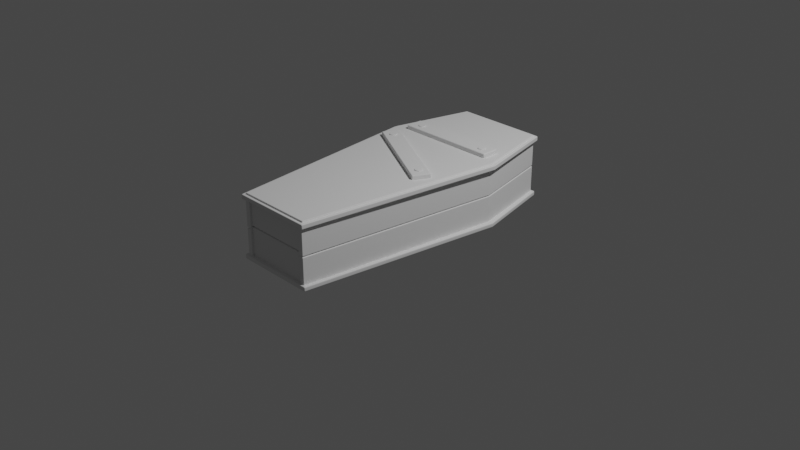 # Source: coffin.blend  (saved by Blender 2.83.20; exported with 4.5.12 LTS)
import bpy
from mathutils import Matrix  # noqa: F401  (used for matrix-valued properties, if any)

bpy.ops.wm.read_factory_settings(use_empty=True)
scene = bpy.context.scene
scene.name = 'Scene'

# ---- collections
col_collection = bpy.data.collections.new('Collection'); scene.collection.children.link(col_collection)
col_coffin = bpy.data.collections.new('Coffin'); scene.collection.children.link(col_coffin)

# ---- node groups
ng_auto_smooth = bpy.data.node_groups.new('Auto Smooth', 'GeometryNodeTree')
_s = ng_auto_smooth.interface.new_socket(name='Geometry', in_out='OUTPUT', socket_type='NodeSocketGeometry')
_s = ng_auto_smooth.interface.new_socket(name='Geometry', in_out='INPUT', socket_type='NodeSocketGeometry')
_s = ng_auto_smooth.interface.new_socket(name='Angle', in_out='INPUT', socket_type='NodeSocketFloat')
_s.subtype = 'ANGLE'
_s.min_value = 0.0
_s.max_value = 3.142
ng_auto_smooth.is_modifier = True
_N = ng_auto_smooth.nodes; _L = ng_auto_smooth.links
n0 = _N.new('NodeGroupOutput'); n0.name = 'Group Output'; n0.location = (480, -100)
n1 = _N.new('NodeGroupInput'); n1.name = 'Group Input'; n1.location = (-420, -300)
n2 = _N.new('NodeGroupInput'); n2.name = 'Group Input.001'; n2.location = (-60, -100)
n3 = _N.new('GeometryNodeSetShadeSmooth'); n3.name = 'Set Shade Smooth'; n3.location = (120, -100)
n3.domain = 'EDGE'
n4 = _N.new('GeometryNodeSetShadeSmooth'); n4.name = 'Set Shade Smooth.001'; n4.location = (300, -100)
n5 = _N.new('GeometryNodeInputMeshEdgeAngle'); n5.name = 'Edge Angle'; n5.location = (-420, -220)
n6 = _N.new('GeometryNodeInputEdgeSmooth'); n6.name = 'Is Edge Smooth'; n6.location = (-60, -160)
n7 = _N.new('GeometryNodeInputShadeSmooth'); n7.name = 'Is Face Smooth'; n7.location = (-240, -340)
n8 = _N.new('FunctionNodeBooleanMath'); n8.name = 'Boolean Math'; n8.location = (-60, -220)
n9 = _N.new('FunctionNodeCompare'); n9.name = 'Compare'; n9.location = (-240, -180)
n9.operation = 'LESS_EQUAL'
_L.new(n5.outputs[0], n9.inputs[0])
_L.new(n4.outputs[0], n0.inputs[0])
_L.new(n1.outputs[1], n9.inputs[1])
_L.new(n9.outputs[0], n8.inputs[0])
_L.new(n7.outputs[0], n8.inputs[1])
_L.new(n2.outputs[0], n3.inputs[0])
_L.new(n6.outputs[0], n3.inputs[1])
_L.new(n3.outputs[0], n4.inputs[0])
_L.new(n8.outputs[0], n3.inputs[2])
n0.is_active_output = True

# ---- world
world_world = bpy.data.worlds.new('World'); scene.world = world_world
world_world.use_nodes = True; world_world.node_tree.nodes.clear()
_N = world_world.node_tree.nodes; _L = world_world.node_tree.links
n0 = _N.new('ShaderNodeOutputWorld'); n0.name = 'World Output'; n0.location = (300, 300)
n1 = _N.new('ShaderNodeBackground'); n1.name = 'Background'; n1.location = (10, 300)
n1.inputs[0].default_value = (0.05088, 0.05088, 0.05088, 1.0)
_L.new(n1.outputs[0], n0.inputs[0])
n0.is_active_output = True
world_world.color = (0.05088, 0.05088, 0.05088)
world_world.use_sun_shadow = False
world_world.sun_shadow_jitter_overblur = 0.0

# ---- cameras
cam_camera = bpy.data.cameras.new('Camera')
cam_camera.clip_end = 100.0
cam_camera.ortho_scale = 7.314

# ---- lights
light_light = bpy.data.lights.new('Light', 'POINT')
light_light.transmission_factor = 0.0
light_light.energy = 1000.0
light_light.shadow_soft_size = 0.1
light_light.shadow_maximum_resolution = 0.006
light_light.use_absolute_resolution = True

# ---- meshes
me_plane_001 = bpy.data.meshes.new('Plane.001')
me_plane_001.from_pydata([(-0.8139, 2.673, 0.006514), (0.8139, 2.673, 0.006514), (-0.8139, 2.673, 1.054), (0.8139, 2.673, 1.054), (-0.8139, 2.577, 1.054), (-0.8139, 2.577, 0.006514), (0.8139, 2.577, 0.006514), (0.8139, 2.577, 1.054), (-0.8139, 2.673, 0.5909), (-0.8139, 2.673, 0.5576), (-0.8139, 2.651, 0.5742), (0.8139, 2.673, 0.5576), (0.8139, 2.673, 0.5909), (0.8139, 2.651, 0.5742), (-0.8139, 2.577, 0.5576), (-0.8139, 2.577, 0.5909), (-0.8139, 2.577, 0.5742), (0.8139, 2.577, 0.5909), (0.8139, 2.577, 0.5576), (0.8139, 2.577, 0.5742)], [], [(2, 8, 15, 4), (3, 2, 4, 7), (0, 1, 6, 5), (1, 11, 18, 6), (8, 2, 3, 12), (12, 3, 7, 17), (5, 6, 18, 14), (15, 17, 7, 4), (9, 0, 5, 14), (9, 14, 16, 10), (10, 16, 15, 8), (12, 17, 19, 13), (13, 19, 18, 11), (17, 15, 16, 19), (19, 16, 14, 18), (8, 12, 13, 10), (10, 13, 11, 9), (0, 9, 11, 1)])
_uv = me_plane_001.uv_layers.new(name='UVMap')
_uv.uv.foreach_set('vector', [0.0, 1.0, 0.0, 0.5184, 0.0, 0.5184, 0.0, 1.0, 1.0, 1.0, 0.0, 1.0, 0.0, 1.0, 1.0, 1.0, 0.0, 0.0, 1.0, 0.0, 1.0, 0.0, 0.0, 0.0, 1.0, 0.0, 1.0, 0.4866, 1.0, 0.4866, 1.0, 0.0, 0.0, 0.5184, 0.0, 1.0, 1.0, 1.0, 1.0, 0.5184, 1.0, 0.5184, 1.0, 1.0, 1.0, 1.0, 1.0, 0.5184, 0.0, 0.0, 1.0, 0.0, 1.0, 0.4866, 0.0, 0.4866, 0.0, 0.5184, 1.0, 0.5184, 1.0, 1.0, 0.0, 1.0, 0.0, 0.4866, 0.0, 0.0, 0.0, 0.0, 0.0, 0.4866, 0.0, 0.4866, 0.0, 0.4866, 0.0, 0.5025, 0.0, 0.5025, 0.0, 0.5025, 0.0, 0.5025, 0.0, 0.5184, 0.0, 0.5184, 1.0, 0.5184, 1.0, 0.5184, 1.0, 0.5025, 1.0, 0.5025, 1.0, 0.5025, 1.0, 0.5025, 1.0, 0.4866, 1.0, 0.4866, 1.0, 0.5184, 0.0, 0.5184, 0.0, 0.5025, 1.0, 0.5025, 1.0, 0.5025, 0.0, 0.5025, 0.0, 0.4866, 1.0, 0.4866, 0.0, 0.5184, 1.0, 0.5184, 1.0, 0.5025, 0.0, 0.5025, 0.0, 0.5025, 1.0, 0.5025, 1.0, 0.4866, 0.0, 0.4866, 0.0, 0.0, 0.0, 0.4866, 1.0, 0.4866, 1.0, 0.0])
me_plane_001.use_remesh_fix_poles = True
me_plane_001.use_remesh_preserve_attributes = False
me_plane_001.use_mirror_vertex_groups = False
me_plane_001.update()
me_plane_002 = bpy.data.meshes.new('Plane.002')
me_plane_002.from_pydata([(-0.7151, -2.723, 0.006514), (0.7151, -2.723, 0.006514), (-0.7151, -2.723, 1.054), (0.7151, -2.723, 1.054), (-0.7151, -2.819, 1.054), (-0.7151, -2.819, 0.006514), (0.7151, -2.819, 0.006514), (0.7151, -2.819, 1.054), (-0.7151, -2.723, 0.5868), (-0.7151, -2.723, 0.5539), (-0.7151, -2.723, 0.5704), (0.7151, -2.723, 0.5539), (0.7151, -2.723, 0.5868), (0.7151, -2.723, 0.5704), (-0.7151, -2.819, 0.5539), (-0.7151, -2.819, 0.5868), (-0.7151, -2.768, 0.5704), (0.7151, -2.819, 0.5868), (0.7151, -2.819, 0.5539), (0.7151, -2.768, 0.5704)], [], [(2, 8, 15, 4), (3, 2, 4, 7), (0, 1, 6, 5), (1, 11, 18, 6), (8, 2, 3, 12), (12, 3, 7, 17), (5, 6, 18, 14), (15, 17, 7, 4), (9, 0, 5, 14), (9, 14, 16, 10), (10, 16, 15, 8), (12, 17, 19, 13), (13, 19, 18, 11), (17, 15, 16, 19), (19, 16, 14, 18), (8, 12, 13, 10), (10, 13, 11, 9), (0, 9, 11, 1)])
_uv = me_plane_002.uv_layers.new(name='UVMap')
_uv.uv.foreach_set('vector', [0.0, 1.0, 0.0, 0.5539, 0.0, 0.5539, 0.0, 1.0, 1.0, 1.0, 0.0, 1.0, 0.0, 1.0, 1.0, 1.0, 0.0, 0.0, 1.0, 0.0, 1.0, 0.0, 0.0, 0.0, 1.0, 0.0, 1.0, 0.5225, 1.0, 0.5225, 1.0, 0.0, 0.0, 0.5539, 0.0, 1.0, 1.0, 1.0, 1.0, 0.5539, 1.0, 0.5539, 1.0, 1.0, 1.0, 1.0, 1.0, 0.5539, 0.0, 0.0, 1.0, 0.0, 1.0, 0.5225, 0.0, 0.5225, 0.0, 0.5539, 1.0, 0.5539, 1.0, 1.0, 0.0, 1.0, 0.0, 0.5225, 0.0, 0.0, 0.0, 0.0, 0.0, 0.5225, 0.0, 0.5225, 0.0, 0.5225, 0.0, 0.5382, 0.0, 0.5382, 0.0, 0.5382, 0.0, 0.5382, 0.0, 0.5539, 0.0, 0.5539, 1.0, 0.5539, 1.0, 0.5539, 1.0, 0.5382, 1.0, 0.5382, 1.0, 0.5382, 1.0, 0.5382, 1.0, 0.5225, 1.0, 0.5225, 1.0, 0.5539, 0.0, 0.5539, 0.0, 0.5382, 1.0, 0.5382, 1.0, 0.5382, 0.0, 0.5382, 0.0, 0.5225, 1.0, 0.5225, 0.0, 0.5539, 1.0, 0.5539, 1.0, 0.5382, 0.0, 0.5382, 0.0, 0.5382, 1.0, 0.5382, 1.0, 0.5225, 0.0, 0.5225, 0.0, 0.0, 0.0, 0.5225, 1.0, 0.5225, 1.0, 0.0])
me_plane_002.use_remesh_fix_poles = True
me_plane_002.use_remesh_preserve_attributes = False
me_plane_002.use_mirror_vertex_groups = False
me_plane_002.update()
me_plane_005 = bpy.data.meshes.new('Plane.005')
me_plane_005.from_pydata([(-1.001, 1.156, 1.172), (1.001, 1.156, 1.172), (-1.001, 1.508, 1.172), (1.001, 1.508, 1.172), (-1.001, 1.508, 1.262), (-1.001, 1.156, 1.262), (1.001, 1.156, 1.262), (1.001, 1.508, 1.262)], [], [(0, 2, 3, 1), (5, 6, 7, 4), (3, 2, 4, 7), (0, 1, 6, 5), (1, 3, 7, 6), (2, 0, 5, 4)])
me_plane_005.polygons.foreach_set('use_smooth', [True] * 6)
_uv = me_plane_005.uv_layers.new(name='UVMap')
_uv.uv.foreach_set('vector', [0.0, 0.0, 0.0, 1.0, 1.0, 1.0, 1.0, 0.0, 0.0, 0.0, 1.0, 0.0, 1.0, 1.0, 0.0, 1.0, 1.0, 1.0, 0.0, 1.0, 0.0, 1.0, 1.0, 1.0, 0.0, 0.0, 1.0, 0.0, 1.0, 0.0, 0.0, 0.0, 1.0, 0.0, 1.0, 1.0, 1.0, 1.0, 1.0, 0.0, 0.0, 1.0, 0.0, 0.0, 0.0, 0.0, 0.0, 1.0])
me_plane_005.use_remesh_fix_poles = True
me_plane_005.use_remesh_preserve_attributes = False
me_plane_005.use_mirror_vertex_groups = False
me_plane_005.update()
me_plane_006 = bpy.data.meshes.new('Plane.006')
me_plane_006.from_pydata([(-1.088, 0.5712, 1.172), (0.7977, -0.453, 1.172), (-0.9202, 0.8802, 1.172), (0.9655, -0.144, 1.172), (-0.9202, 0.8802, 1.262), (-1.088, 0.5712, 1.262), (0.7977, -0.453, 1.262), (0.9655, -0.144, 1.262)], [], [(0, 2, 3, 1), (5, 6, 7, 4), (3, 2, 4, 7), (0, 1, 6, 5), (1, 3, 7, 6), (2, 0, 5, 4)])
me_plane_006.polygons.foreach_set('use_smooth', [True] * 6)
_uv = me_plane_006.uv_layers.new(name='UVMap')
_uv.uv.foreach_set('vector', [0.0, 0.0, 0.0, 1.0, 1.0, 1.0, 1.0, 0.0, 0.0, 0.0, 1.0, 0.0, 1.0, 1.0, 0.0, 1.0, 1.0, 1.0, 0.0, 1.0, 0.0, 1.0, 1.0, 1.0, 0.0, 0.0, 1.0, 0.0, 1.0, 0.0, 0.0, 0.0, 1.0, 0.0, 1.0, 1.0, 1.0, 1.0, 1.0, 0.0, 0.0, 1.0, 0.0, 0.0, 0.0, 0.0, 0.0, 1.0])
me_plane_006.use_remesh_fix_poles = True
me_plane_006.use_remesh_preserve_attributes = False
me_plane_006.use_mirror_vertex_groups = False
me_plane_006.update()
me_plane = bpy.data.meshes.new('Plane')
me_plane.from_pydata([(1.222, 1.099, 1.058), (0.7512, -2.861, 0.0), (0.8564, 2.707, 1.058), (0.8564, 2.707, 0.0), (0.7512, -2.861, 1.058), (1.222, 1.099, 0.0), (0.7597, 2.707, 1.058), (0.7597, 2.707, 0.0), (0.6545, -2.861, 0.0), (0.6545, -2.861, 1.058), (1.125, 1.099, 0.0), (1.125, 1.099, 1.058), (0.8564, 2.707, 0.5439), (0.8564, 2.707, 0.5139), (0.8365, 2.686, 0.5289), (0.7512, -2.861, 0.5139), (0.7512, -2.861, 0.5439), (0.7313, -2.838, 0.5289), (1.222, 1.099, 0.5439), (1.222, 1.099, 0.5139), (1.202, 1.099, 0.5289), (0.7597, 2.707, 0.5139), (0.7597, 2.707, 0.5439), (0.7597, 2.686, 0.5289), (0.6545, -2.861, 0.5439), (0.6545, -2.861, 0.5139), (0.6545, -2.838, 0.5289), (1.125, 1.099, 0.5139), (1.125, 1.099, 0.5439), (1.125, 1.099, 0.5289)], [], [(7, 10, 27, 21), (2, 12, 22, 6), (10, 8, 25, 27), (28, 24, 9, 11), (5, 19, 15, 1), (0, 2, 6, 11), (4, 0, 11, 9), (3, 5, 10, 7), (12, 2, 0, 18), (5, 1, 8, 10), (16, 4, 9, 24), (18, 0, 4, 16), (22, 28, 11, 6), (13, 3, 7, 21), (1, 15, 25, 8), (13, 21, 23, 14), (14, 23, 22, 12), (16, 24, 26, 17), (17, 26, 25, 15), (28, 22, 23, 29), (29, 23, 21, 27), (24, 28, 29, 26), (26, 29, 27, 25), (12, 18, 20, 14), (14, 20, 19, 13), (18, 16, 17, 20), (20, 17, 15, 19), (3, 13, 19, 5)])
me_plane.polygons.foreach_set('use_smooth', [True] * 28)
_uv = me_plane.uv_layers.new(name='UVMap')
_uv.uv.foreach_set('vector', [0.0, 0.0, 0.0, 0.0, 0.0, 0.0, 0.0, 0.0, 0.0, 0.0, 0.0, 0.0, 0.0, 0.0, 0.0, 0.0, 0.0, 0.0, 0.0, 0.0, 0.0, 0.0, 0.0, 0.0, 0.0, 0.0, 0.0, 0.0, 0.0, 0.0, 0.0, 0.0, 0.0, 0.0, 0.0, 0.0, 0.0, 0.0, 0.0, 0.0, 0.0, 0.0, 0.0, 0.0, 0.0, 0.0, 0.0, 0.0, 0.0, 0.0, 0.0, 0.0, 0.0, 0.0, 0.0, 0.0, 0.0, 0.0, 0.0, 0.0, 0.0, 0.0, 0.0, 0.0, 0.0, 0.0, 0.0, 0.0, 0.0, 0.0, 0.0, 0.0, 0.0, 0.0, 0.0, 0.0, 0.0, 0.0, 0.0, 0.0, 0.0, 0.0, 0.0, 0.0, 0.0, 0.0, 0.0, 0.0, 0.0, 0.0, 0.0, 0.0, 0.0, 0.0, 0.0, 0.0, 0.0, 0.0, 0.0, 0.0, 0.0, 0.0, 0.0, 0.0, 0.0, 0.0, 0.0, 0.0, 0.0, 0.0, 0.0, 0.0, 0.0, 0.0, 0.0, 0.0, 0.0, 0.0, 0.0, 0.0, 0.0, 0.0, 0.0, 0.0, 0.0, 0.0, 0.0, 0.0, 0.0, 0.0, 0.0, 0.0, 0.0, 0.0, 0.0, 0.0, 0.0, 0.0, 0.0, 0.0, 0.0, 0.0, 0.0, 0.0, 0.0, 0.0, 0.0, 0.0, 0.0, 0.0, 0.0, 0.0, 0.0, 0.0, 0.0, 0.0, 0.0, 0.0, 0.0, 0.0, 0.0, 0.0, 0.0, 0.0, 0.0, 0.0, 0.0, 0.0, 0.0, 0.0, 0.0, 0.0, 0.0, 0.0, 0.0, 0.0, 0.0, 0.0, 0.0, 0.0, 0.0, 0.0, 0.0, 0.0, 0.0, 0.0, 0.0, 0.0, 0.0, 0.0, 0.0, 0.0, 0.0, 0.0, 0.0, 0.0, 0.0, 0.0, 0.0, 0.0, 0.0, 0.0, 0.0, 0.0, 0.0, 0.0, 0.0, 0.0, 0.0, 0.0, 0.0, 0.0, 0.0, 0.0, 0.0, 0.0, 0.0, 0.0, 0.0, 0.0, 0.0, 0.0, 0.0, 0.0])
me_plane.use_remesh_fix_poles = True
me_plane.use_remesh_preserve_attributes = False
me_plane.use_mirror_vertex_groups = False
me_plane.update()
me_plane_003 = bpy.data.meshes.new('Plane.003')
me_plane_003.from_pydata([(1.317, 1.114, 1.06), (0.9231, 2.745, 1.06), (0.8096, -2.9, 1.06), (0.7567, -2.844, 1.15), (1.256, 1.111, 1.15), (0.8755, 2.689, 1.15), (-1.317, 1.114, 1.06), (-0.9231, 2.745, 1.06), (-0.8096, -2.9, 1.06), (0.0, 1.114, 1.06), (0.0, 2.745, 1.06), (0.0, -2.9, 1.06), (-0.7567, -2.844, 1.15), (-1.256, 1.111, 1.15), (-0.8755, 2.689, 1.15), (0.0, -2.9, 1.15), (0.0, 2.745, 1.15), (0.8096, -2.9, 1.15), (1.317, 1.114, 1.15), (0.9231, 2.745, 1.15), (0.0, 2.689, 1.15), (0.0, -2.844, 1.15), (-0.8096, -2.9, 1.15), (-1.317, 1.114, 1.15), (-0.9231, 2.745, 1.15), (0.0, -2.844, 1.18), (0.0, 1.114, 1.18), (0.0, 2.689, 1.18), (1.256, 1.111, 1.18), (-1.256, 1.111, 1.18), (0.7567, -2.844, 1.18), (0.8755, 2.689, 1.18), (-0.7567, -2.844, 1.18), (-0.8755, 2.689, 1.18)], [], [(1, 0, 9, 10), (0, 2, 11, 9), (3, 4, 28, 30), (5, 20, 27, 31), (10, 16, 19, 1), (0, 18, 17, 2), (1, 19, 18, 0), (2, 17, 15, 11), (7, 10, 9, 6), (6, 9, 11, 8), (13, 12, 32, 29), (20, 14, 33, 27), (10, 7, 24, 16), (6, 8, 22, 23), (7, 6, 23, 24), (8, 11, 15, 22), (4, 3, 17, 18), (5, 4, 18, 19), (20, 5, 19, 16), (3, 21, 15, 17), (12, 13, 23, 22), (13, 14, 24, 23), (14, 20, 16, 24), (21, 12, 22, 15), (31, 27, 26, 28), (28, 26, 25, 30), (33, 29, 26, 27), (29, 32, 25, 26), (12, 21, 25, 32), (14, 13, 29, 33), (21, 3, 30, 25), (4, 5, 31, 28)])
me_plane_003.polygons.foreach_set('use_smooth', [True] * 32)
_uv = me_plane_003.uv_layers.new(name='UVMap')
_uv.uv.foreach_set('vector', [0.0, 0.0, 0.0, 0.0, 0.0, 0.0, 0.0, 0.0, 0.0, 0.0, 0.0, 0.0, 0.0, 0.0, 0.0, 0.0, 0.0, 0.0, 0.0, 0.0, 0.0, 0.0, 0.0, 0.0, 0.0, 0.0, 0.0, 0.0, 0.0, 0.0, 0.0, 0.0, 0.0, 0.0, 0.0, 0.0, 0.0, 0.0, 0.0, 0.0, 0.0, 0.0, 0.0, 0.0, 0.0, 0.0, 0.0, 0.0, 0.0, 0.0, 0.0, 0.0, 0.0, 0.0, 0.0, 0.0, 0.0, 0.0, 0.0, 0.0, 0.0, 0.0, 0.0, 0.0, 0.0, 0.0, 0.0, 0.0, 0.0, 0.0, 0.0, 0.0, 0.0, 0.0, 0.0, 0.0, 0.0, 0.0, 0.0, 0.0, 0.0, 0.0, 0.0, 0.0, 0.0, 0.0, 0.0, 0.0, 0.0, 0.0, 0.0, 0.0, 0.0, 0.0, 0.0, 0.0, 0.0, 0.0, 0.0, 0.0, 0.0, 0.0, 0.0, 0.0, 0.0, 0.0, 0.0, 0.0, 0.0, 0.0, 0.0, 0.0, 0.0, 0.0, 0.0, 0.0, 0.0, 0.0, 0.0, 0.0, 0.0, 0.0, 0.0, 0.0, 0.0, 0.0, 0.0, 0.0, 0.0, 0.0, 0.0, 0.0, 0.0, 0.0, 0.0, 0.0, 0.0, 0.0, 0.0, 0.0, 0.0, 0.0, 0.0, 0.0, 0.0, 0.0, 0.0, 0.0, 0.0, 0.0, 0.0, 0.0, 0.0, 0.0, 0.0, 0.0, 0.0, 0.0, 0.0, 0.0, 0.0, 0.0, 0.0, 0.0, 0.0, 0.0, 0.0, 0.0, 0.0, 0.0, 0.0, 0.0, 0.0, 0.0, 0.0, 0.0, 0.0, 0.0, 0.0, 0.0, 0.0, 0.0, 0.0, 0.0, 0.0, 0.0, 0.0, 0.0, 0.0, 0.0, 0.0, 0.0, 0.0, 0.0, 0.0, 0.0, 0.0, 0.0, 0.0, 0.0, 0.0, 0.0, 0.0, 0.0, 0.0, 0.0, 0.0, 0.0, 0.0, 0.0, 0.0, 0.0, 0.0, 0.0, 0.0, 0.0, 0.0, 0.0, 0.0, 0.0, 0.0, 0.0, 0.0, 0.0, 0.0, 0.0, 0.0, 0.0, 0.0, 0.0, 0.0, 0.0, 0.0, 0.0, 0.0, 0.0, 0.0, 0.0, 0.0, 0.0, 0.0, 0.0, 0.0, 0.0, 0.0, 0.0, 0.0, 0.0, 0.0, 0.0, 0.0, 0.0, 0.0, 0.0, 0.0, 0.0])
me_plane_003.use_remesh_fix_poles = True
me_plane_003.use_remesh_preserve_attributes = False
me_plane_003.use_mirror_vertex_groups = False
me_plane_003.update()
me_plane_004 = bpy.data.meshes.new('Plane.004')
me_plane_004.from_pydata([(1.317, 1.114, -0.0827), (0.9231, 2.745, -0.0827), (0.8096, -2.9, -0.0827), (0.8096, -2.9, 0.007406), (1.317, 1.114, 0.007406), (0.9231, 2.745, 0.007406), (-1.317, 1.114, -0.0827), (-0.9231, 2.745, -0.0827), (-0.8096, -2.9, -0.0827), (0.0, 1.114, -0.0827), (0.0, 2.745, -0.0827), (0.0, -2.9, -0.0827), (-0.8096, -2.9, 0.007406), (-1.317, 1.114, 0.007406), (-0.9231, 2.745, 0.007406), (0.0, -2.9, 0.007406), (0.0, 1.114, 0.007406), (0.0, 2.745, 0.007406)], [], [(1, 0, 9, 10), (0, 2, 11, 9), (5, 17, 16, 4), (4, 16, 15, 3), (10, 17, 5, 1), (0, 4, 3, 2), (1, 5, 4, 0), (2, 3, 15, 11), (7, 10, 9, 6), (6, 9, 11, 8), (14, 13, 16, 17), (13, 12, 15, 16), (10, 7, 14, 17), (6, 8, 12, 13), (7, 6, 13, 14), (8, 11, 15, 12)])
me_plane_004.polygons.foreach_set('use_smooth', [True] * 16)
_uv = me_plane_004.uv_layers.new(name='UVMap')
_uv.uv.foreach_set('vector', [0.0, 0.0, 0.0, 0.0, 0.0, 0.0, 0.0, 0.0, 0.0, 0.0, 0.0, 0.0, 0.0, 0.0, 0.0, 0.0, 0.0, 0.0, 0.0, 0.0, 0.0, 0.0, 0.0, 0.0, 0.0, 0.0, 0.0, 0.0, 0.0, 0.0, 0.0, 0.0, 0.0, 0.0, 0.0, 0.0, 0.0, 0.0, 0.0, 0.0, 0.0, 0.0, 0.0, 0.0, 0.0, 0.0, 0.0, 0.0, 0.0, 0.0, 0.0, 0.0, 0.0, 0.0, 0.0, 0.0, 0.0, 0.0, 0.0, 0.0, 0.0, 0.0, 0.0, 0.0, 0.0, 0.0, 0.0, 0.0, 0.0, 0.0, 0.0, 0.0, 0.0, 0.0, 0.0, 0.0, 0.0, 0.0, 0.0, 0.0, 0.0, 0.0, 0.0, 0.0, 0.0, 0.0, 0.0, 0.0, 0.0, 0.0, 0.0, 0.0, 0.0, 0.0, 0.0, 0.0, 0.0, 0.0, 0.0, 0.0, 0.0, 0.0, 0.0, 0.0, 0.0, 0.0, 0.0, 0.0, 0.0, 0.0, 0.0, 0.0, 0.0, 0.0, 0.0, 0.0, 0.0, 0.0, 0.0, 0.0, 0.0, 0.0, 0.0, 0.0, 0.0, 0.0, 0.0, 0.0])
me_plane_004.use_remesh_fix_poles = True
me_plane_004.use_remesh_preserve_attributes = False
me_plane_004.use_mirror_vertex_groups = False
me_plane_004.update()
me_circle = bpy.data.meshes.new('Circle')
me_circle.from_pydata([(0.6985, -0.1203, 1.262), (0.6707, -0.1258, 1.262), (0.6471, -0.1416, 1.262), (0.6313, -0.1652, 1.262), (0.6258, -0.193, 1.262), (0.6313, -0.2208, 1.262), (0.6471, -0.2444, 1.262), (0.6707, -0.2602, 1.262), (0.6985, -0.2657, 1.262), (0.7263, -0.2602, 1.262), (0.7499, -0.2444, 1.262), (0.7657, -0.2208, 1.262), (0.7712, -0.193, 1.262), (0.7657, -0.1652, 1.262), (0.7499, -0.1416, 1.262), (0.7263, -0.1258, 1.262), (0.6985, -0.193, 1.277), (0.6985, -0.1249, 1.277), (0.6985, -0.1203, 1.273), (0.6985, -0.1216, 1.276), (0.6707, -0.1258, 1.273), (0.6724, -0.1301, 1.277), (0.6712, -0.1271, 1.276), (0.6471, -0.1416, 1.273), (0.6503, -0.1449, 1.277), (0.648, -0.1425, 1.276), (0.6313, -0.1652, 1.273), (0.6356, -0.1669, 1.277), (0.6326, -0.1657, 1.276), (0.6258, -0.193, 1.273), (0.6304, -0.193, 1.277), (0.6271, -0.193, 1.276), (0.6313, -0.2208, 1.273), (0.6356, -0.2191, 1.277), (0.6326, -0.2203, 1.276), (0.6471, -0.2444, 1.273), (0.6503, -0.2411, 1.277), (0.648, -0.2435, 1.276), (0.6707, -0.2602, 1.273), (0.6724, -0.2559, 1.277), (0.6712, -0.2589, 1.276), (0.6985, -0.2657, 1.273), (0.6985, -0.2611, 1.277), (0.6985, -0.2644, 1.276), (0.7263, -0.2602, 1.273), (0.7245, -0.2559, 1.277), (0.7258, -0.2589, 1.276), (0.7499, -0.2444, 1.273), (0.7466, -0.2411, 1.277), (0.7489, -0.2435, 1.276), (0.7657, -0.2208, 1.273), (0.7614, -0.2191, 1.277), (0.7644, -0.2203, 1.276), (0.7712, -0.193, 1.273), (0.7666, -0.193, 1.277), (0.7698, -0.193, 1.276), (0.7657, -0.1652, 1.273), (0.7614, -0.1669, 1.277), (0.7644, -0.1657, 1.276), (0.7499, -0.1416, 1.273), (0.7466, -0.1449, 1.277), (0.7489, -0.1425, 1.276), (0.7263, -0.1258, 1.273), (0.7245, -0.1301, 1.277), (0.7258, -0.1271, 1.276)], [], [(39, 42, 16), (42, 45, 16), (63, 17, 16), (0, 1, 20, 18), (45, 48, 16), (24, 27, 16), (48, 51, 16), (27, 30, 16), (51, 54, 16), (30, 33, 16), (54, 57, 16), (33, 36, 16), (57, 60, 16), (36, 39, 16), (60, 63, 16), (5, 6, 35, 32), (13, 14, 59, 56), (6, 7, 38, 35), (14, 15, 62, 59), (7, 8, 41, 38), (15, 0, 18, 62), (21, 24, 16), (8, 9, 44, 41), (1, 2, 23, 20), (9, 10, 47, 44), (2, 3, 26, 23), (10, 11, 50, 47), (3, 4, 29, 26), (11, 12, 53, 50), (4, 5, 32, 29), (12, 13, 56, 53), (21, 17, 19, 22), (22, 19, 18, 20), (24, 21, 22, 25), (25, 22, 20, 23), (27, 24, 25, 28), (28, 25, 23, 26), (30, 27, 28, 31), (31, 28, 26, 29), (33, 30, 31, 34), (34, 31, 29, 32), (36, 33, 34, 37), (37, 34, 32, 35), (39, 36, 37, 40), (40, 37, 35, 38), (42, 39, 40, 43), (43, 40, 38, 41), (45, 42, 43, 46), (46, 43, 41, 44), (48, 45, 46, 49), (49, 46, 44, 47), (51, 48, 49, 52), (52, 49, 47, 50), (54, 51, 52, 55), (55, 52, 50, 53), (57, 54, 55, 58), (58, 55, 53, 56), (60, 57, 58, 61), (61, 58, 56, 59), (63, 60, 61, 64), (64, 61, 59, 62), (17, 63, 64, 19), (19, 64, 62, 18), (17, 21, 16)])
me_circle.polygons.foreach_set('use_smooth', [True] * 64)
_uv = me_circle.uv_layers.new(name='UVMap')
_uv.uv.foreach_set('vector', [0.0, 0.0, 0.0, 0.0, 0.0, 0.0, 0.0, 0.0, 0.0, 0.0, 0.0, 0.0, 0.0, 0.0, 0.0, 0.0, 0.0, 0.0, 0.0, 0.0, 0.0, 0.0, 0.0, 0.0, 0.0, 0.0, 0.0, 0.0, 0.0, 0.0, 0.0, 0.0, 0.0, 0.0, 0.0, 0.0, 0.0, 0.0, 0.0, 0.0, 0.0, 0.0, 0.0, 0.0, 0.0, 0.0, 0.0, 0.0, 0.0, 0.0, 0.0, 0.0, 0.0, 0.0, 0.0, 0.0, 0.0, 0.0, 0.0, 0.0, 0.0, 0.0, 0.0, 0.0, 0.0, 0.0, 0.0, 0.0, 0.0, 0.0, 0.0, 0.0, 0.0, 0.0, 0.0, 0.0, 0.0, 0.0, 0.0, 0.0, 0.0, 0.0, 0.0, 0.0, 0.0, 0.0, 0.0, 0.0, 0.0, 0.0, 0.0, 0.0, 0.0, 0.0, 0.0, 0.0, 0.0, 0.0, 0.0, 0.0, 0.0, 0.0, 0.0, 0.0, 0.0, 0.0, 0.0, 0.0, 0.0, 0.0, 0.0, 0.0, 0.0, 0.0, 0.0, 0.0, 0.0, 0.0, 0.0, 0.0, 0.0, 0.0, 0.0, 0.0, 0.0, 0.0, 0.0, 0.0, 0.0, 0.0, 0.0, 0.0, 0.0, 0.0, 0.0, 0.0, 0.0, 0.0, 0.0, 0.0, 0.0, 0.0, 0.0, 0.0, 0.0, 0.0, 0.0, 0.0, 0.0, 0.0, 0.0, 0.0, 0.0, 0.0, 0.0, 0.0, 0.0, 0.0, 0.0, 0.0, 0.0, 0.0, 0.0, 0.0, 0.0, 0.0, 0.0, 0.0, 0.0, 0.0, 0.0, 0.0, 0.0, 0.0, 0.0, 0.0, 0.0, 0.0, 0.0, 0.0, 0.0, 0.0, 0.0, 0.0, 0.0, 0.0, 0.0, 0.0, 0.0, 0.0, 0.0, 0.0, 0.0, 0.0, 0.0, 0.0, 0.0, 0.0, 0.0, 0.0, 0.0, 0.0, 0.0, 0.0, 0.0, 0.0, 0.0, 0.0, 0.0, 0.0, 0.0, 0.0, 0.0, 0.0, 0.0, 0.0, 0.0, 0.0, 0.0, 0.0, 0.0, 0.0, 0.0, 0.0, 0.0, 0.0, 0.0, 0.0, 0.0, 0.0, 0.0, 0.0, 0.0, 0.0, 0.0, 0.0, 0.0, 0.0, 0.0, 0.0, 0.0, 0.0, 0.0, 0.0, 0.0, 0.0, 0.0, 0.0, 0.0, 0.0, 0.0, 0.0, 0.0, 0.0, 0.0, 0.0, 0.0, 0.0, 0.0, 0.0, 0.0, 0.0, 0.0, 0.0, 0.0, 0.0, 0.0, 0.0, 0.0, 0.0, 0.0, 0.0, 0.0, 0.0, 0.0, 0.0, 0.0, 0.0, 0.0, 0.0, 0.0, 0.0, 0.0, 0.0, 0.0, 0.0, 0.0, 0.0, 0.0, 0.0, 0.0, 0.0, 0.0, 0.0, 0.0, 0.0, 0.0, 0.0, 0.0, 0.0, 0.0, 0.0, 0.0, 0.0, 0.0, 0.0, 0.0, 0.0, 0.0, 0.0, 0.0, 0.0, 0.0, 0.0, 0.0, 0.0, 0.0, 0.0, 0.0, 0.0, 0.0, 0.0, 0.0, 0.0, 0.0, 0.0, 0.0, 0.0, 0.0, 0.0, 0.0, 0.0, 0.0, 0.0, 0.0, 0.0, 0.0, 0.0, 0.0, 0.0, 0.0, 0.0, 0.0, 0.0, 0.0, 0.0, 0.0, 0.0, 0.0, 0.0, 0.0, 0.0, 0.0, 0.0, 0.0, 0.0, 0.0, 0.0, 0.0, 0.0, 0.0, 0.0, 0.0, 0.0, 0.0, 0.0, 0.0, 0.0, 0.0, 0.0, 0.0, 0.0, 0.0, 0.0, 0.0, 0.0, 0.0, 0.0, 0.0, 0.0, 0.0, 0.0, 0.0, 0.0, 0.0, 0.0, 0.0, 0.0, 0.0, 0.0, 0.0, 0.0, 0.0, 0.0, 0.0, 0.0, 0.0, 0.0, 0.0, 0.0, 0.0, 0.0, 0.0, 0.0, 0.0, 0.0, 0.0, 0.0, 0.0, 0.0, 0.0, 0.0, 0.0, 0.0, 0.0, 0.0, 0.0, 0.0, 0.0, 0.0, 0.0, 0.0, 0.0, 0.0, 0.0, 0.0, 0.0, 0.0, 0.0, 0.0, 0.0, 0.0, 0.0, 0.0, 0.0, 0.0, 0.0, 0.0, 0.0, 0.0, 0.0, 0.0, 0.0, 0.0, 0.0, 0.0, 0.0, 0.0, 0.0, 0.0, 0.0, 0.0, 0.0, 0.0, 0.0, 0.0, 0.0, 0.0, 0.0, 0.0, 0.0, 0.0, 0.0, 0.0, 0.0, 0.0, 0.0, 0.0, 0.0, 0.0, 0.0, 0.0, 0.0, 0.0, 0.0, 0.0, 0.0, 0.0, 0.0, 0.0])
me_circle.use_remesh_fix_poles = True
me_circle.use_remesh_preserve_attributes = False
me_circle.use_mirror_vertex_groups = False
me_circle.update()
me_circle_003 = bpy.data.meshes.new('Circle.003')
me_circle_003.from_pydata([(-0.8272, 0.7023, 1.262), (-0.855, 0.6967, 1.262), (-0.8786, 0.681, 1.262), (-0.8943, 0.6574, 1.262), (-0.8999, 0.6296, 1.262), (-0.8943, 0.6017, 1.262), (-0.8786, 0.5781, 1.262), (-0.855, 0.5624, 1.262), (-0.8272, 0.5568, 1.262), (-0.7993, 0.5624, 1.262), (-0.7757, 0.5781, 1.262), (-0.76, 0.6017, 1.262), (-0.7544, 0.6296, 1.262), (-0.76, 0.6574, 1.262), (-0.7757, 0.681, 1.262), (-0.7993, 0.6967, 1.262), (-0.8272, 0.6296, 1.277), (-0.8272, 0.6976, 1.277), (-0.8272, 0.7023, 1.273), (-0.8272, 0.7009, 1.276), (-0.855, 0.6967, 1.273), (-0.8532, 0.6925, 1.277), (-0.8545, 0.6955, 1.276), (-0.8786, 0.681, 1.273), (-0.8753, 0.6777, 1.277), (-0.8776, 0.68, 1.276), (-0.8943, 0.6574, 1.273), (-0.8901, 0.6556, 1.277), (-0.8931, 0.6569, 1.276), (-0.8999, 0.6296, 1.273), (-0.8952, 0.6296, 1.277), (-0.8985, 0.6296, 1.276), (-0.8943, 0.6017, 1.273), (-0.8901, 0.6035, 1.277), (-0.8931, 0.6022, 1.276), (-0.8786, 0.5781, 1.273), (-0.8753, 0.5814, 1.277), (-0.8776, 0.5791, 1.276), (-0.855, 0.5624, 1.273), (-0.8532, 0.5666, 1.277), (-0.8545, 0.5636, 1.276), (-0.8272, 0.5568, 1.273), (-0.8272, 0.5615, 1.277), (-0.8272, 0.5582, 1.276), (-0.7993, 0.5624, 1.273), (-0.8011, 0.5666, 1.277), (-0.7998, 0.5636, 1.276), (-0.7757, 0.5781, 1.273), (-0.779, 0.5814, 1.277), (-0.7767, 0.5791, 1.276), (-0.76, 0.6017, 1.273), (-0.7642, 0.6035, 1.277), (-0.7612, 0.6022, 1.276), (-0.7544, 0.6296, 1.273), (-0.7591, 0.6296, 1.277), (-0.7558, 0.6296, 1.276), (-0.76, 0.6574, 1.273), (-0.7642, 0.6556, 1.277), (-0.7612, 0.6569, 1.276), (-0.7757, 0.681, 1.273), (-0.779, 0.6777, 1.277), (-0.7767, 0.68, 1.276), (-0.7993, 0.6967, 1.273), (-0.8011, 0.6925, 1.277), (-0.7998, 0.6955, 1.276)], [], [(39, 42, 16), (42, 45, 16), (63, 17, 16), (0, 1, 20, 18), (45, 48, 16), (24, 27, 16), (48, 51, 16), (27, 30, 16), (51, 54, 16), (30, 33, 16), (54, 57, 16), (33, 36, 16), (57, 60, 16), (36, 39, 16), (60, 63, 16), (5, 6, 35, 32), (13, 14, 59, 56), (6, 7, 38, 35), (14, 15, 62, 59), (7, 8, 41, 38), (15, 0, 18, 62), (21, 24, 16), (8, 9, 44, 41), (1, 2, 23, 20), (9, 10, 47, 44), (2, 3, 26, 23), (10, 11, 50, 47), (3, 4, 29, 26), (11, 12, 53, 50), (4, 5, 32, 29), (12, 13, 56, 53), (21, 17, 19, 22), (22, 19, 18, 20), (24, 21, 22, 25), (25, 22, 20, 23), (27, 24, 25, 28), (28, 25, 23, 26), (30, 27, 28, 31), (31, 28, 26, 29), (33, 30, 31, 34), (34, 31, 29, 32), (36, 33, 34, 37), (37, 34, 32, 35), (39, 36, 37, 40), (40, 37, 35, 38), (42, 39, 40, 43), (43, 40, 38, 41), (45, 42, 43, 46), (46, 43, 41, 44), (48, 45, 46, 49), (49, 46, 44, 47), (51, 48, 49, 52), (52, 49, 47, 50), (54, 51, 52, 55), (55, 52, 50, 53), (57, 54, 55, 58), (58, 55, 53, 56), (60, 57, 58, 61), (61, 58, 56, 59), (63, 60, 61, 64), (64, 61, 59, 62), (17, 63, 64, 19), (19, 64, 62, 18), (17, 21, 16)])
me_circle_003.polygons.foreach_set('use_smooth', [True] * 64)
_uv = me_circle_003.uv_layers.new(name='UVMap')
_uv.uv.foreach_set('vector', [0.0, 0.0, 0.0, 0.0, 0.0, 0.0, 0.0, 0.0, 0.0, 0.0, 0.0, 0.0, 0.0, 0.0, 0.0, 0.0, 0.0, 0.0, 0.0, 0.0, 0.0, 0.0, 0.0, 0.0, 0.0, 0.0, 0.0, 0.0, 0.0, 0.0, 0.0, 0.0, 0.0, 0.0, 0.0, 0.0, 0.0, 0.0, 0.0, 0.0, 0.0, 0.0, 0.0, 0.0, 0.0, 0.0, 0.0, 0.0, 0.0, 0.0, 0.0, 0.0, 0.0, 0.0, 0.0, 0.0, 0.0, 0.0, 0.0, 0.0, 0.0, 0.0, 0.0, 0.0, 0.0, 0.0, 0.0, 0.0, 0.0, 0.0, 0.0, 0.0, 0.0, 0.0, 0.0, 0.0, 0.0, 0.0, 0.0, 0.0, 0.0, 0.0, 0.0, 0.0, 0.0, 0.0, 0.0, 0.0, 0.0, 0.0, 0.0, 0.0, 0.0, 0.0, 0.0, 0.0, 0.0, 0.0, 0.0, 0.0, 0.0, 0.0, 0.0, 0.0, 0.0, 0.0, 0.0, 0.0, 0.0, 0.0, 0.0, 0.0, 0.0, 0.0, 0.0, 0.0, 0.0, 0.0, 0.0, 0.0, 0.0, 0.0, 0.0, 0.0, 0.0, 0.0, 0.0, 0.0, 0.0, 0.0, 0.0, 0.0, 0.0, 0.0, 0.0, 0.0, 0.0, 0.0, 0.0, 0.0, 0.0, 0.0, 0.0, 0.0, 0.0, 0.0, 0.0, 0.0, 0.0, 0.0, 0.0, 0.0, 0.0, 0.0, 0.0, 0.0, 0.0, 0.0, 0.0, 0.0, 0.0, 0.0, 0.0, 0.0, 0.0, 0.0, 0.0, 0.0, 0.0, 0.0, 0.0, 0.0, 0.0, 0.0, 0.0, 0.0, 0.0, 0.0, 0.0, 0.0, 0.0, 0.0, 0.0, 0.0, 0.0, 0.0, 0.0, 0.0, 0.0, 0.0, 0.0, 0.0, 0.0, 0.0, 0.0, 0.0, 0.0, 0.0, 0.0, 0.0, 0.0, 0.0, 0.0, 0.0, 0.0, 0.0, 0.0, 0.0, 0.0, 0.0, 0.0, 0.0, 0.0, 0.0, 0.0, 0.0, 0.0, 0.0, 0.0, 0.0, 0.0, 0.0, 0.0, 0.0, 0.0, 0.0, 0.0, 0.0, 0.0, 0.0, 0.0, 0.0, 0.0, 0.0, 0.0, 0.0, 0.0, 0.0, 0.0, 0.0, 0.0, 0.0, 0.0, 0.0, 0.0, 0.0, 0.0, 0.0, 0.0, 0.0, 0.0, 0.0, 0.0, 0.0, 0.0, 0.0, 0.0, 0.0, 0.0, 0.0, 0.0, 0.0, 0.0, 0.0, 0.0, 0.0, 0.0, 0.0, 0.0, 0.0, 0.0, 0.0, 0.0, 0.0, 0.0, 0.0, 0.0, 0.0, 0.0, 0.0, 0.0, 0.0, 0.0, 0.0, 0.0, 0.0, 0.0, 0.0, 0.0, 0.0, 0.0, 0.0, 0.0, 0.0, 0.0, 0.0, 0.0, 0.0, 0.0, 0.0, 0.0, 0.0, 0.0, 0.0, 0.0, 0.0, 0.0, 0.0, 0.0, 0.0, 0.0, 0.0, 0.0, 0.0, 0.0, 0.0, 0.0, 0.0, 0.0, 0.0, 0.0, 0.0, 0.0, 0.0, 0.0, 0.0, 0.0, 0.0, 0.0, 0.0, 0.0, 0.0, 0.0, 0.0, 0.0, 0.0, 0.0, 0.0, 0.0, 0.0, 0.0, 0.0, 0.0, 0.0, 0.0, 0.0, 0.0, 0.0, 0.0, 0.0, 0.0, 0.0, 0.0, 0.0, 0.0, 0.0, 0.0, 0.0, 0.0, 0.0, 0.0, 0.0, 0.0, 0.0, 0.0, 0.0, 0.0, 0.0, 0.0, 0.0, 0.0, 0.0, 0.0, 0.0, 0.0, 0.0, 0.0, 0.0, 0.0, 0.0, 0.0, 0.0, 0.0, 0.0, 0.0, 0.0, 0.0, 0.0, 0.0, 0.0, 0.0, 0.0, 0.0, 0.0, 0.0, 0.0, 0.0, 0.0, 0.0, 0.0, 0.0, 0.0, 0.0, 0.0, 0.0, 0.0, 0.0, 0.0, 0.0, 0.0, 0.0, 0.0, 0.0, 0.0, 0.0, 0.0, 0.0, 0.0, 0.0, 0.0, 0.0, 0.0, 0.0, 0.0, 0.0, 0.0, 0.0, 0.0, 0.0, 0.0, 0.0, 0.0, 0.0, 0.0, 0.0, 0.0, 0.0, 0.0, 0.0, 0.0, 0.0, 0.0, 0.0, 0.0, 0.0, 0.0, 0.0, 0.0, 0.0, 0.0, 0.0, 0.0, 0.0, 0.0, 0.0, 0.0, 0.0, 0.0, 0.0, 0.0, 0.0, 0.0, 0.0, 0.0, 0.0, 0.0, 0.0, 0.0, 0.0, 0.0, 0.0, 0.0, 0.0, 0.0, 0.0, 0.0, 0.0, 0.0, 0.0, 0.0])
me_circle_003.use_remesh_fix_poles = True
me_circle_003.use_remesh_preserve_attributes = False
me_circle_003.use_mirror_vertex_groups = False
me_circle_003.update()
me_circle_004 = bpy.data.meshes.new('Circle.004')
me_circle_004.from_pydata([(-0.7628, 1.401, 1.262), (-0.7906, 1.395, 1.262), (-0.8142, 1.379, 1.262), (-0.83, 1.356, 1.262), (-0.8355, 1.328, 1.262), (-0.83, 1.3, 1.262), (-0.8142, 1.277, 1.262), (-0.7906, 1.261, 1.262), (-0.7628, 1.255, 1.262), (-0.735, 1.261, 1.262), (-0.7114, 1.277, 1.262), (-0.6956, 1.3, 1.262), (-0.6901, 1.328, 1.262), (-0.6956, 1.356, 1.262), (-0.7114, 1.379, 1.262), (-0.735, 1.395, 1.262), (-0.7628, 1.328, 1.277), (-0.7628, 1.396, 1.277), (-0.7628, 1.401, 1.273), (-0.7628, 1.399, 1.276), (-0.7906, 1.395, 1.273), (-0.7889, 1.391, 1.277), (-0.7901, 1.394, 1.276), (-0.8142, 1.379, 1.273), (-0.811, 1.376, 1.277), (-0.8133, 1.378, 1.276), (-0.83, 1.356, 1.273), (-0.8257, 1.354, 1.277), (-0.8287, 1.355, 1.276), (-0.8355, 1.328, 1.273), (-0.8309, 1.328, 1.277), (-0.8342, 1.328, 1.276), (-0.83, 1.3, 1.273), (-0.8257, 1.302, 1.277), (-0.8287, 1.301, 1.276), (-0.8142, 1.277, 1.273), (-0.811, 1.28, 1.277), (-0.8133, 1.278, 1.276), (-0.7906, 1.261, 1.273), (-0.7889, 1.265, 1.277), (-0.7901, 1.262, 1.276), (-0.7628, 1.255, 1.273), (-0.7628, 1.26, 1.277), (-0.7628, 1.257, 1.276), (-0.735, 1.261, 1.273), (-0.7368, 1.265, 1.277), (-0.7355, 1.262, 1.276), (-0.7114, 1.277, 1.273), (-0.7147, 1.28, 1.277), (-0.7124, 1.278, 1.276), (-0.6956, 1.3, 1.273), (-0.6999, 1.302, 1.277), (-0.6969, 1.301, 1.276), (-0.6901, 1.328, 1.273), (-0.6947, 1.328, 1.277), (-0.6915, 1.328, 1.276), (-0.6956, 1.356, 1.273), (-0.6999, 1.354, 1.277), (-0.6969, 1.355, 1.276), (-0.7114, 1.379, 1.273), (-0.7147, 1.376, 1.277), (-0.7124, 1.378, 1.276), (-0.735, 1.395, 1.273), (-0.7368, 1.391, 1.277), (-0.7355, 1.394, 1.276)], [], [(39, 42, 16), (42, 45, 16), (63, 17, 16), (0, 1, 20, 18), (45, 48, 16), (24, 27, 16), (48, 51, 16), (27, 30, 16), (51, 54, 16), (30, 33, 16), (54, 57, 16), (33, 36, 16), (57, 60, 16), (36, 39, 16), (60, 63, 16), (5, 6, 35, 32), (13, 14, 59, 56), (6, 7, 38, 35), (14, 15, 62, 59), (7, 8, 41, 38), (15, 0, 18, 62), (21, 24, 16), (8, 9, 44, 41), (1, 2, 23, 20), (9, 10, 47, 44), (2, 3, 26, 23), (10, 11, 50, 47), (3, 4, 29, 26), (11, 12, 53, 50), (4, 5, 32, 29), (12, 13, 56, 53), (21, 17, 19, 22), (22, 19, 18, 20), (24, 21, 22, 25), (25, 22, 20, 23), (27, 24, 25, 28), (28, 25, 23, 26), (30, 27, 28, 31), (31, 28, 26, 29), (33, 30, 31, 34), (34, 31, 29, 32), (36, 33, 34, 37), (37, 34, 32, 35), (39, 36, 37, 40), (40, 37, 35, 38), (42, 39, 40, 43), (43, 40, 38, 41), (45, 42, 43, 46), (46, 43, 41, 44), (48, 45, 46, 49), (49, 46, 44, 47), (51, 48, 49, 52), (52, 49, 47, 50), (54, 51, 52, 55), (55, 52, 50, 53), (57, 54, 55, 58), (58, 55, 53, 56), (60, 57, 58, 61), (61, 58, 56, 59), (63, 60, 61, 64), (64, 61, 59, 62), (17, 63, 64, 19), (19, 64, 62, 18), (17, 21, 16)])
me_circle_004.polygons.foreach_set('use_smooth', [True] * 64)
_uv = me_circle_004.uv_layers.new(name='UVMap')
_uv.uv.foreach_set('vector', [0.0, 0.0, 0.0, 0.0, 0.0, 0.0, 0.0, 0.0, 0.0, 0.0, 0.0, 0.0, 0.0, 0.0, 0.0, 0.0, 0.0, 0.0, 0.0, 0.0, 0.0, 0.0, 0.0, 0.0, 0.0, 0.0, 0.0, 0.0, 0.0, 0.0, 0.0, 0.0, 0.0, 0.0, 0.0, 0.0, 0.0, 0.0, 0.0, 0.0, 0.0, 0.0, 0.0, 0.0, 0.0, 0.0, 0.0, 0.0, 0.0, 0.0, 0.0, 0.0, 0.0, 0.0, 0.0, 0.0, 0.0, 0.0, 0.0, 0.0, 0.0, 0.0, 0.0, 0.0, 0.0, 0.0, 0.0, 0.0, 0.0, 0.0, 0.0, 0.0, 0.0, 0.0, 0.0, 0.0, 0.0, 0.0, 0.0, 0.0, 0.0, 0.0, 0.0, 0.0, 0.0, 0.0, 0.0, 0.0, 0.0, 0.0, 0.0, 0.0, 0.0, 0.0, 0.0, 0.0, 0.0, 0.0, 0.0, 0.0, 0.0, 0.0, 0.0, 0.0, 0.0, 0.0, 0.0, 0.0, 0.0, 0.0, 0.0, 0.0, 0.0, 0.0, 0.0, 0.0, 0.0, 0.0, 0.0, 0.0, 0.0, 0.0, 0.0, 0.0, 0.0, 0.0, 0.0, 0.0, 0.0, 0.0, 0.0, 0.0, 0.0, 0.0, 0.0, 0.0, 0.0, 0.0, 0.0, 0.0, 0.0, 0.0, 0.0, 0.0, 0.0, 0.0, 0.0, 0.0, 0.0, 0.0, 0.0, 0.0, 0.0, 0.0, 0.0, 0.0, 0.0, 0.0, 0.0, 0.0, 0.0, 0.0, 0.0, 0.0, 0.0, 0.0, 0.0, 0.0, 0.0, 0.0, 0.0, 0.0, 0.0, 0.0, 0.0, 0.0, 0.0, 0.0, 0.0, 0.0, 0.0, 0.0, 0.0, 0.0, 0.0, 0.0, 0.0, 0.0, 0.0, 0.0, 0.0, 0.0, 0.0, 0.0, 0.0, 0.0, 0.0, 0.0, 0.0, 0.0, 0.0, 0.0, 0.0, 0.0, 0.0, 0.0, 0.0, 0.0, 0.0, 0.0, 0.0, 0.0, 0.0, 0.0, 0.0, 0.0, 0.0, 0.0, 0.0, 0.0, 0.0, 0.0, 0.0, 0.0, 0.0, 0.0, 0.0, 0.0, 0.0, 0.0, 0.0, 0.0, 0.0, 0.0, 0.0, 0.0, 0.0, 0.0, 0.0, 0.0, 0.0, 0.0, 0.0, 0.0, 0.0, 0.0, 0.0, 0.0, 0.0, 0.0, 0.0, 0.0, 0.0, 0.0, 0.0, 0.0, 0.0, 0.0, 0.0, 0.0, 0.0, 0.0, 0.0, 0.0, 0.0, 0.0, 0.0, 0.0, 0.0, 0.0, 0.0, 0.0, 0.0, 0.0, 0.0, 0.0, 0.0, 0.0, 0.0, 0.0, 0.0, 0.0, 0.0, 0.0, 0.0, 0.0, 0.0, 0.0, 0.0, 0.0, 0.0, 0.0, 0.0, 0.0, 0.0, 0.0, 0.0, 0.0, 0.0, 0.0, 0.0, 0.0, 0.0, 0.0, 0.0, 0.0, 0.0, 0.0, 0.0, 0.0, 0.0, 0.0, 0.0, 0.0, 0.0, 0.0, 0.0, 0.0, 0.0, 0.0, 0.0, 0.0, 0.0, 0.0, 0.0, 0.0, 0.0, 0.0, 0.0, 0.0, 0.0, 0.0, 0.0, 0.0, 0.0, 0.0, 0.0, 0.0, 0.0, 0.0, 0.0, 0.0, 0.0, 0.0, 0.0, 0.0, 0.0, 0.0, 0.0, 0.0, 0.0, 0.0, 0.0, 0.0, 0.0, 0.0, 0.0, 0.0, 0.0, 0.0, 0.0, 0.0, 0.0, 0.0, 0.0, 0.0, 0.0, 0.0, 0.0, 0.0, 0.0, 0.0, 0.0, 0.0, 0.0, 0.0, 0.0, 0.0, 0.0, 0.0, 0.0, 0.0, 0.0, 0.0, 0.0, 0.0, 0.0, 0.0, 0.0, 0.0, 0.0, 0.0, 0.0, 0.0, 0.0, 0.0, 0.0, 0.0, 0.0, 0.0, 0.0, 0.0, 0.0, 0.0, 0.0, 0.0, 0.0, 0.0, 0.0, 0.0, 0.0, 0.0, 0.0, 0.0, 0.0, 0.0, 0.0, 0.0, 0.0, 0.0, 0.0, 0.0, 0.0, 0.0, 0.0, 0.0, 0.0, 0.0, 0.0, 0.0, 0.0, 0.0, 0.0, 0.0, 0.0, 0.0, 0.0, 0.0, 0.0, 0.0, 0.0, 0.0, 0.0, 0.0, 0.0, 0.0, 0.0, 0.0, 0.0, 0.0, 0.0, 0.0, 0.0, 0.0, 0.0, 0.0, 0.0, 0.0, 0.0, 0.0, 0.0, 0.0, 0.0, 0.0, 0.0, 0.0, 0.0, 0.0, 0.0, 0.0, 0.0, 0.0, 0.0, 0.0, 0.0, 0.0, 0.0, 0.0, 0.0, 0.0])
me_circle_004.use_remesh_fix_poles = True
me_circle_004.use_remesh_preserve_attributes = False
me_circle_004.use_mirror_vertex_groups = False
me_circle_004.update()
me_circle_005 = bpy.data.meshes.new('Circle.005')
me_circle_005.from_pydata([(0.7812, 1.401, 1.262), (0.7534, 1.395, 1.262), (0.7298, 1.379, 1.262), (0.714, 1.356, 1.262), (0.7085, 1.328, 1.262), (0.714, 1.3, 1.262), (0.7298, 1.277, 1.262), (0.7534, 1.261, 1.262), (0.7812, 1.255, 1.262), (0.809, 1.261, 1.262), (0.8326, 1.277, 1.262), (0.8484, 1.3, 1.262), (0.8539, 1.328, 1.262), (0.8484, 1.356, 1.262), (0.8326, 1.379, 1.262), (0.809, 1.395, 1.262), (0.7812, 1.328, 1.277), (0.7812, 1.396, 1.277), (0.7812, 1.401, 1.273), (0.7812, 1.399, 1.276), (0.7534, 1.395, 1.273), (0.7551, 1.391, 1.277), (0.7539, 1.394, 1.276), (0.7298, 1.379, 1.273), (0.7331, 1.376, 1.277), (0.7307, 1.378, 1.276), (0.714, 1.356, 1.273), (0.7183, 1.354, 1.277), (0.7153, 1.355, 1.276), (0.7085, 1.328, 1.273), (0.7131, 1.328, 1.277), (0.7098, 1.328, 1.276), (0.714, 1.3, 1.273), (0.7183, 1.302, 1.277), (0.7153, 1.301, 1.276), (0.7298, 1.277, 1.273), (0.7331, 1.28, 1.277), (0.7307, 1.278, 1.276), (0.7534, 1.261, 1.273), (0.7551, 1.265, 1.277), (0.7539, 1.262, 1.276), (0.7812, 1.255, 1.273), (0.7812, 1.26, 1.277), (0.7812, 1.257, 1.276), (0.809, 1.261, 1.273), (0.8073, 1.265, 1.277), (0.8085, 1.262, 1.276), (0.8326, 1.277, 1.273), (0.8293, 1.28, 1.277), (0.8317, 1.278, 1.276), (0.8484, 1.3, 1.273), (0.8441, 1.302, 1.277), (0.8471, 1.301, 1.276), (0.8539, 1.328, 1.273), (0.8493, 1.328, 1.277), (0.8526, 1.328, 1.276), (0.8484, 1.356, 1.273), (0.8441, 1.354, 1.277), (0.8471, 1.355, 1.276), (0.8326, 1.379, 1.273), (0.8293, 1.376, 1.277), (0.8317, 1.378, 1.276), (0.809, 1.395, 1.273), (0.8073, 1.391, 1.277), (0.8085, 1.394, 1.276)], [], [(39, 42, 16), (42, 45, 16), (63, 17, 16), (0, 1, 20, 18), (45, 48, 16), (24, 27, 16), (48, 51, 16), (27, 30, 16), (51, 54, 16), (30, 33, 16), (54, 57, 16), (33, 36, 16), (57, 60, 16), (36, 39, 16), (60, 63, 16), (5, 6, 35, 32), (13, 14, 59, 56), (6, 7, 38, 35), (14, 15, 62, 59), (7, 8, 41, 38), (15, 0, 18, 62), (21, 24, 16), (8, 9, 44, 41), (1, 2, 23, 20), (9, 10, 47, 44), (2, 3, 26, 23), (10, 11, 50, 47), (3, 4, 29, 26), (11, 12, 53, 50), (4, 5, 32, 29), (12, 13, 56, 53), (21, 17, 19, 22), (22, 19, 18, 20), (24, 21, 22, 25), (25, 22, 20, 23), (27, 24, 25, 28), (28, 25, 23, 26), (30, 27, 28, 31), (31, 28, 26, 29), (33, 30, 31, 34), (34, 31, 29, 32), (36, 33, 34, 37), (37, 34, 32, 35), (39, 36, 37, 40), (40, 37, 35, 38), (42, 39, 40, 43), (43, 40, 38, 41), (45, 42, 43, 46), (46, 43, 41, 44), (48, 45, 46, 49), (49, 46, 44, 47), (51, 48, 49, 52), (52, 49, 47, 50), (54, 51, 52, 55), (55, 52, 50, 53), (57, 54, 55, 58), (58, 55, 53, 56), (60, 57, 58, 61), (61, 58, 56, 59), (63, 60, 61, 64), (64, 61, 59, 62), (17, 63, 64, 19), (19, 64, 62, 18), (17, 21, 16)])
me_circle_005.polygons.foreach_set('use_smooth', [True] * 64)
_uv = me_circle_005.uv_layers.new(name='UVMap')
_uv.uv.foreach_set('vector', [0.0, 0.0, 0.0, 0.0, 0.0, 0.0, 0.0, 0.0, 0.0, 0.0, 0.0, 0.0, 0.0, 0.0, 0.0, 0.0, 0.0, 0.0, 0.0, 0.0, 0.0, 0.0, 0.0, 0.0, 0.0, 0.0, 0.0, 0.0, 0.0, 0.0, 0.0, 0.0, 0.0, 0.0, 0.0, 0.0, 0.0, 0.0, 0.0, 0.0, 0.0, 0.0, 0.0, 0.0, 0.0, 0.0, 0.0, 0.0, 0.0, 0.0, 0.0, 0.0, 0.0, 0.0, 0.0, 0.0, 0.0, 0.0, 0.0, 0.0, 0.0, 0.0, 0.0, 0.0, 0.0, 0.0, 0.0, 0.0, 0.0, 0.0, 0.0, 0.0, 0.0, 0.0, 0.0, 0.0, 0.0, 0.0, 0.0, 0.0, 0.0, 0.0, 0.0, 0.0, 0.0, 0.0, 0.0, 0.0, 0.0, 0.0, 0.0, 0.0, 0.0, 0.0, 0.0, 0.0, 0.0, 0.0, 0.0, 0.0, 0.0, 0.0, 0.0, 0.0, 0.0, 0.0, 0.0, 0.0, 0.0, 0.0, 0.0, 0.0, 0.0, 0.0, 0.0, 0.0, 0.0, 0.0, 0.0, 0.0, 0.0, 0.0, 0.0, 0.0, 0.0, 0.0, 0.0, 0.0, 0.0, 0.0, 0.0, 0.0, 0.0, 0.0, 0.0, 0.0, 0.0, 0.0, 0.0, 0.0, 0.0, 0.0, 0.0, 0.0, 0.0, 0.0, 0.0, 0.0, 0.0, 0.0, 0.0, 0.0, 0.0, 0.0, 0.0, 0.0, 0.0, 0.0, 0.0, 0.0, 0.0, 0.0, 0.0, 0.0, 0.0, 0.0, 0.0, 0.0, 0.0, 0.0, 0.0, 0.0, 0.0, 0.0, 0.0, 0.0, 0.0, 0.0, 0.0, 0.0, 0.0, 0.0, 0.0, 0.0, 0.0, 0.0, 0.0, 0.0, 0.0, 0.0, 0.0, 0.0, 0.0, 0.0, 0.0, 0.0, 0.0, 0.0, 0.0, 0.0, 0.0, 0.0, 0.0, 0.0, 0.0, 0.0, 0.0, 0.0, 0.0, 0.0, 0.0, 0.0, 0.0, 0.0, 0.0, 0.0, 0.0, 0.0, 0.0, 0.0, 0.0, 0.0, 0.0, 0.0, 0.0, 0.0, 0.0, 0.0, 0.0, 0.0, 0.0, 0.0, 0.0, 0.0, 0.0, 0.0, 0.0, 0.0, 0.0, 0.0, 0.0, 0.0, 0.0, 0.0, 0.0, 0.0, 0.0, 0.0, 0.0, 0.0, 0.0, 0.0, 0.0, 0.0, 0.0, 0.0, 0.0, 0.0, 0.0, 0.0, 0.0, 0.0, 0.0, 0.0, 0.0, 0.0, 0.0, 0.0, 0.0, 0.0, 0.0, 0.0, 0.0, 0.0, 0.0, 0.0, 0.0, 0.0, 0.0, 0.0, 0.0, 0.0, 0.0, 0.0, 0.0, 0.0, 0.0, 0.0, 0.0, 0.0, 0.0, 0.0, 0.0, 0.0, 0.0, 0.0, 0.0, 0.0, 0.0, 0.0, 0.0, 0.0, 0.0, 0.0, 0.0, 0.0, 0.0, 0.0, 0.0, 0.0, 0.0, 0.0, 0.0, 0.0, 0.0, 0.0, 0.0, 0.0, 0.0, 0.0, 0.0, 0.0, 0.0, 0.0, 0.0, 0.0, 0.0, 0.0, 0.0, 0.0, 0.0, 0.0, 0.0, 0.0, 0.0, 0.0, 0.0, 0.0, 0.0, 0.0, 0.0, 0.0, 0.0, 0.0, 0.0, 0.0, 0.0, 0.0, 0.0, 0.0, 0.0, 0.0, 0.0, 0.0, 0.0, 0.0, 0.0, 0.0, 0.0, 0.0, 0.0, 0.0, 0.0, 0.0, 0.0, 0.0, 0.0, 0.0, 0.0, 0.0, 0.0, 0.0, 0.0, 0.0, 0.0, 0.0, 0.0, 0.0, 0.0, 0.0, 0.0, 0.0, 0.0, 0.0, 0.0, 0.0, 0.0, 0.0, 0.0, 0.0, 0.0, 0.0, 0.0, 0.0, 0.0, 0.0, 0.0, 0.0, 0.0, 0.0, 0.0, 0.0, 0.0, 0.0, 0.0, 0.0, 0.0, 0.0, 0.0, 0.0, 0.0, 0.0, 0.0, 0.0, 0.0, 0.0, 0.0, 0.0, 0.0, 0.0, 0.0, 0.0, 0.0, 0.0, 0.0, 0.0, 0.0, 0.0, 0.0, 0.0, 0.0, 0.0, 0.0, 0.0, 0.0, 0.0, 0.0, 0.0, 0.0, 0.0, 0.0, 0.0, 0.0, 0.0, 0.0, 0.0, 0.0, 0.0, 0.0, 0.0, 0.0, 0.0, 0.0, 0.0, 0.0, 0.0, 0.0, 0.0, 0.0, 0.0, 0.0, 0.0, 0.0, 0.0, 0.0, 0.0, 0.0, 0.0, 0.0, 0.0, 0.0, 0.0, 0.0, 0.0, 0.0, 0.0, 0.0, 0.0, 0.0, 0.0])
me_circle_005.use_remesh_fix_poles = True
me_circle_005.use_remesh_preserve_attributes = False
me_circle_005.use_mirror_vertex_groups = False
me_circle_005.update()

# ---- objects
ob_light = bpy.data.objects.new('Light', light_light)
ob_camera = bpy.data.objects.new('Camera', cam_camera)
ob_plane_001 = bpy.data.objects.new('Plane.001', me_plane_001)
ob_plane_002 = bpy.data.objects.new('Plane.002', me_plane_002)
ob_plane_005 = bpy.data.objects.new('Plane.005', me_plane_005)
ob_plane_006 = bpy.data.objects.new('Plane.006', me_plane_006)
ob_plane = bpy.data.objects.new('Plane', me_plane)
ob_plane_003 = bpy.data.objects.new('Plane.003', me_plane_003)
ob_plane_004 = bpy.data.objects.new('Plane.004', me_plane_004)
ob_circle = bpy.data.objects.new('Circle', me_circle)
ob_circle_001 = bpy.data.objects.new('Circle.001', me_circle_003)
ob_circle_002 = bpy.data.objects.new('Circle.002', me_circle_004)
ob_circle_003 = bpy.data.objects.new('Circle.003', me_circle_005)

# ---- transforms, parenting, visibility, modifiers, constraints
ob_light.location = (4.076, 1.005, 5.904)
ob_light.rotation_euler = (0.6503, 0.05522, 1.866)
ob_light.lock_rotations_4d = False
ob_light.empty_display_type = 'ARROWS'
ob_light.color = (0.0, 0.0, 0.0, 0.0)
ob_light.lineart.crease_threshold = 0.0
ob_camera.location = (7.359, -6.926, 4.958)
ob_camera.rotation_euler = (1.109, 0.0, 0.8149)
ob_camera.lock_rotations_4d = False
ob_camera.empty_display_type = 'ARROWS'
ob_camera.color = (0.0, 0.0, 0.0, 0.0)
ob_camera.display_type = 'WIRE'
ob_camera.lineart.crease_threshold = 0.0
ob_plane_001.location = (0.0, 0.0, 0.0)
ob_plane_001.scale = (0.5484, 0.5484, 0.5484)
ob_plane_001.lineart.crease_threshold = 0.0
ob_plane_002.location = (0.0, 0.0, 0.0)
ob_plane_002.scale = (0.5484, 0.5484, 0.5484)
ob_plane_002.lineart.crease_threshold = 0.0
ob_plane_005.location = (0.0, 0.0, 0.0)
ob_plane_005.scale = (0.5484, 0.5484, 0.5484)
ob_plane_005.lineart.crease_threshold = 0.0
_m = ob_plane_005.modifiers.new('Bevel', 'BEVEL')
_m.width = 0.02
_m.width_pct = 0.02
_m.segments = 3
_m.limit_method = 'NONE'
_m = ob_plane_005.modifiers.new('Weighted Normal', 'WEIGHTED_NORMAL')
ob_plane_006.location = (0.0, 0.0, 0.0)
ob_plane_006.scale = (0.5484, 0.5484, 0.5484)
ob_plane_006.lineart.crease_threshold = 0.0
_m = ob_plane_006.modifiers.new('Bevel', 'BEVEL')
_m.width = 0.02
_m.width_pct = 0.02
_m.segments = 3
_m.limit_method = 'NONE'
_m = ob_plane_006.modifiers.new('Weighted Normal', 'WEIGHTED_NORMAL')
ob_plane.location = (0.0, 0.0, 0.0)
ob_plane.scale = (0.5484, 0.5484, 0.5484)
ob_plane.lineart.crease_threshold = 0.0
_m = ob_plane.modifiers.new('Mirror', 'MIRROR')
_m.use_clip = True
_m = ob_plane.modifiers.new('Bevel', 'BEVEL')
_m.width = 0.02
_m.width_pct = 0.02
_m.segments = 3
_m.limit_method = 'NONE'
_m = ob_plane.modifiers.new('Weighted Normal', 'WEIGHTED_NORMAL')
ob_plane_003.location = (0.0, 0.0, 0.0)
ob_plane_003.scale = (0.5484, 0.5484, 0.5484)
ob_plane_003.lineart.crease_threshold = 0.0
_m = ob_plane_003.modifiers.new('Bevel', 'BEVEL')
_m.width = 0.02
_m.width_pct = 0.02
_m.segments = 3
_m.limit_method = 'NONE'
_m = ob_plane_003.modifiers.new('Weighted Normal', 'WEIGHTED_NORMAL')
ob_plane_004.location = (0.0, 0.0, 0.0)
ob_plane_004.scale = (0.5484, 0.5484, 0.5484)
ob_plane_004.lineart.crease_threshold = 0.0
_m = ob_plane_004.modifiers.new('Bevel', 'BEVEL')
_m.width = 0.02
_m.width_pct = 0.02
_m.segments = 3
_m.limit_method = 'NONE'
_m = ob_plane_004.modifiers.new('Weighted Normal', 'WEIGHTED_NORMAL')
ob_circle.location = (0.0, 0.0, 0.0)
ob_circle.scale = (0.5484, 0.5484, 0.5484)
ob_circle.lineart.crease_threshold = 0.0
_m = ob_circle.modifiers.new('Subdivision', 'SUBSURF')
_m.uv_smooth = 'PRESERVE_CORNERS'
_m.render_levels = 1
_m = ob_circle.modifiers.new('Auto Smooth', 'NODES')
_m.node_group = ng_auto_smooth
_gi = [s.identifier for s in ng_auto_smooth.interface.items_tree if s.item_type == 'SOCKET' and s.in_out == 'INPUT']
_m[_gi[1]] = 0.5236  # Angle
ob_circle_001.location = (0.0, 0.0, 0.0)
ob_circle_001.scale = (0.5484, 0.5484, 0.5484)
ob_circle_001.lineart.crease_threshold = 0.0
_m = ob_circle_001.modifiers.new('Subdivision', 'SUBSURF')
_m.uv_smooth = 'PRESERVE_CORNERS'
_m.render_levels = 1
_m = ob_circle_001.modifiers.new('Auto Smooth', 'NODES')
_m.node_group = ng_auto_smooth
_gi = [s.identifier for s in ng_auto_smooth.interface.items_tree if s.item_type == 'SOCKET' and s.in_out == 'INPUT']
_m[_gi[1]] = 0.5236  # Angle
ob_circle_002.location = (0.0, 0.0, 0.0)
ob_circle_002.scale = (0.5484, 0.5484, 0.5484)
ob_circle_002.lineart.crease_threshold = 0.0
_m = ob_circle_002.modifiers.new('Subdivision', 'SUBSURF')
_m.uv_smooth = 'PRESERVE_CORNERS'
_m.render_levels = 1
_m = ob_circle_002.modifiers.new('Auto Smooth', 'NODES')
_m.node_group = ng_auto_smooth
_gi = [s.identifier for s in ng_auto_smooth.interface.items_tree if s.item_type == 'SOCKET' and s.in_out == 'INPUT']
_m[_gi[1]] = 0.5236  # Angle
ob_circle_003.location = (0.0, 0.0, 0.0)
ob_circle_003.scale = (0.5484, 0.5484, 0.5484)
ob_circle_003.lineart.crease_threshold = 0.0
_m = ob_circle_003.modifiers.new('Subdivision', 'SUBSURF')
_m.uv_smooth = 'PRESERVE_CORNERS'
_m.render_levels = 1
_m = ob_circle_003.modifiers.new('Auto Smooth', 'NODES')
_m.node_group = ng_auto_smooth
_gi = [s.identifier for s in ng_auto_smooth.interface.items_tree if s.item_type == 'SOCKET' and s.in_out == 'INPUT']
_m[_gi[1]] = 0.5236  # Angle

# ---- collection membership
col_collection.objects.link(ob_light)
col_collection.objects.link(ob_camera)
col_coffin.objects.link(ob_plane_001)
col_coffin.objects.link(ob_plane_002)
col_coffin.objects.link(ob_plane_005)
col_coffin.objects.link(ob_plane_006)
col_coffin.objects.link(ob_plane)
col_coffin.objects.link(ob_plane_003)
col_coffin.objects.link(ob_plane_004)
col_coffin.objects.link(ob_circle)
col_coffin.objects.link(ob_circle_001)
col_coffin.objects.link(ob_circle_002)
col_coffin.objects.link(ob_circle_003)

# ---- scene / render settings (as saved in the file)
scene.camera = ob_camera
scene.frame_start = 1; scene.frame_end = 250; scene.frame_set(1)
scene.render.engine = 'BLENDER_EEVEE_NEXT'
scene.cycles.use_denoising = False
scene.cycles.samples = 128
scene.cycles.sampling_pattern = 'TABULATED_SOBOL'
scene.cycles.use_adaptive_sampling = False
scene.cycles.use_light_tree = False
scene.eevee.use_gtao = True
scene.view_settings.view_transform = 'Filmic'
bpy.context.view_layer.update()
